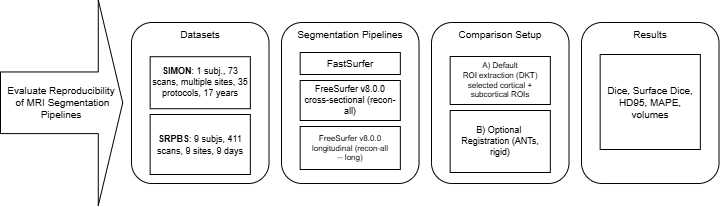

The diagram above was exported from draw.io. Its source (the exported page's mxGraphModel, read from the mxfile embedded in the PNG):
<mxGraphModel dx="749" dy="506" grid="0" gridSize="10" guides="1" tooltips="1" connect="1" arrows="1" fold="1" page="1" pageScale="1" pageWidth="827" pageHeight="1169" math="0" shadow="0">
  <root>
    <mxCell id="0" />
    <mxCell id="1" parent="0" />
    <mxCell id="evalArrow" parent="1" style="shape=singleArrow;whiteSpace=wrap;html=1;fillColor=none;strokeColor=default;fontSize=10;" value="&lt;font&gt;Evaluate Reproducibility&lt;br&gt;&amp;nbsp;of MRI Segmentation Pipelines&lt;/font&gt;" vertex="1">
      <mxGeometry height="205.45" width="122.23" x="43" y="46.55" as="geometry" />
    </mxCell>
    <mxCell id="grpDatasets" parent="1" style="group;rounded=0;fontSize=10;" vertex="1">
      <mxGeometry height="161.01" width="137.51" x="174" y="69" as="geometry" />
    </mxCell>
    <mxCell id="boxDatasets" parent="grpDatasets" style="rounded=1;whiteSpace=wrap;html=1;fillColor=none;strokeColor=default;fontSize=10;fontStyle=1;align=top;verticalAlign=top;" value="&lt;div&gt;&lt;span style=&quot;font-weight: normal;&quot;&gt;Datasets&lt;/span&gt;&lt;/div&gt;" vertex="1">
      <mxGeometry height="161.01" width="137.51" as="geometry" />
    </mxCell>
    <mxCell id="dsSIMON" parent="grpDatasets" style="rounded=0;whiteSpace=wrap;html=1;fillColor=none;strokeColor=default;fontSize=9;" value="&lt;b&gt;SIMON&lt;/b&gt;: 1 subj., 73 scans, multiple sites, 35 protocols, 17 years" vertex="1">
      <mxGeometry height="52" width="100.18" x="18.66" y="34.22" as="geometry" />
    </mxCell>
    <mxCell id="dsSRPBS" parent="grpDatasets" style="rounded=0;whiteSpace=wrap;html=1;fillColor=none;strokeColor=default;fontSize=10;" value="&lt;font style=&quot;font-size: 9px;&quot;&gt;&lt;b style=&quot;&quot;&gt;SRPBS&lt;/b&gt;: 9 subjs, 411 scans, 9 sites, 9 days&lt;/font&gt;" vertex="1">
      <mxGeometry height="60" width="100.18" x="18.66" y="92" as="geometry" />
    </mxCell>
    <mxCell id="grpPipes" parent="1" style="group;rounded=0;fontSize=10;" vertex="1">
      <mxGeometry height="161.01" width="137.51" x="324" y="69" as="geometry" />
    </mxCell>
    <mxCell id="boxPipes" parent="grpPipes" style="rounded=1;whiteSpace=wrap;html=1;fillColor=none;strokeColor=default;fontSize=10;fontStyle=1;align=top;verticalAlign=top;" value="&lt;div&gt;&lt;span style=&quot;font-weight: normal;&quot;&gt;Segmentation Pipelines&lt;/span&gt;&lt;/div&gt;" vertex="1">
      <mxGeometry height="161.01" width="137.51" as="geometry" />
    </mxCell>
    <mxCell id="pipeFastSurfer" parent="grpPipes" style="rounded=0;whiteSpace=wrap;html=1;fillColor=none;strokeColor=default;fontSize=10;" value="FastSurfer" vertex="1">
      <mxGeometry height="22" width="100.18" x="18.66" y="30" as="geometry" />
    </mxCell>
    <mxCell id="pipeFSxsec" parent="grpPipes" style="rounded=0;whiteSpace=wrap;html=1;fillColor=none;strokeColor=default;fontSize=9;" value="FreeSurfer v8.0.0&lt;br&gt;&lt;span&gt;cross-sectional (recon-all)&lt;/span&gt;" vertex="1">
      <mxGeometry height="40" width="100.18" x="18.66" y="58" as="geometry" />
    </mxCell>
    <mxCell id="pipeFSlong" parent="grpPipes" style="rounded=0;whiteSpace=wrap;html=1;fillColor=none;strokeColor=default;fontSize=8;" value="FreeSurfer v8.0.0&lt;br&gt;&lt;span&gt;longitudinal (recon-all &lt;br&gt;-- long)&lt;/span&gt;" vertex="1">
      <mxGeometry height="43" width="100.18" x="18.66" y="104" as="geometry" />
    </mxCell>
    <mxCell id="grpCompare" parent="1" style="group;rounded=0;fontSize=8;" vertex="1">
      <mxGeometry height="161.01" width="137.51" x="474" y="69" as="geometry" />
    </mxCell>
    <mxCell id="boxCompare" parent="grpCompare" style="rounded=1;whiteSpace=wrap;html=1;fillColor=none;strokeColor=default;fontSize=10;fontStyle=1;align=top;verticalAlign=top;" value="&lt;div&gt;&lt;span style=&quot;font-weight: normal;&quot;&gt;Comparison Setup&lt;/span&gt;&lt;/div&gt;" vertex="1">
      <mxGeometry height="161.01" width="137.51" as="geometry" />
    </mxCell>
    <mxCell id="cmpROI" parent="grpCompare" style="rounded=0;whiteSpace=wrap;html=1;fillColor=none;strokeColor=default;fontSize=8;" value="A) Default&lt;br&gt;ROI extraction (DKT)&lt;br&gt;&lt;span&gt;selected cortical + subcortical ROIs&lt;/span&gt;" vertex="1">
      <mxGeometry height="48" width="100.18" x="18.66" y="34" as="geometry" />
    </mxCell>
    <mxCell id="cmpReg" parent="grpCompare" style="rounded=0;whiteSpace=wrap;html=1;fillColor=none;strokeColor=default;fontSize=9;" value="&lt;font&gt;B) Optional&amp;nbsp;&lt;br&gt;Registration (ANTs, rigid)&lt;/font&gt;" vertex="1">
      <mxGeometry height="62" width="100.18" x="18.66" y="88" as="geometry" />
    </mxCell>
    <mxCell id="grpResults" parent="1" style="group;rounded=0;fontSize=10;" vertex="1">
      <mxGeometry height="161.01" width="137.51" x="624" y="69" as="geometry" />
    </mxCell>
    <mxCell id="boxResults" parent="grpResults" style="rounded=1;whiteSpace=wrap;html=1;fillColor=none;strokeColor=default;fontSize=10;fontStyle=1;align=top;verticalAlign=top;" value="&lt;div&gt;&lt;span style=&quot;font-weight: normal;&quot;&gt;Results&lt;/span&gt;&lt;/div&gt;" vertex="1">
      <mxGeometry height="161.01" width="137.51" as="geometry" />
    </mxCell>
    <mxCell id="resMetrics" parent="grpResults" style="rounded=0;whiteSpace=wrap;html=1;fillColor=none;strokeColor=default;fontSize=10;" value="&lt;font&gt;Dice, Surface Dice,&lt;br&gt;HD95, MAPE,&lt;br&gt;volumes&lt;/font&gt;" vertex="1">
      <mxGeometry height="95" width="100.18" x="18.66" y="32" as="geometry" />
    </mxCell>
  </root>
</mxGraphModel>